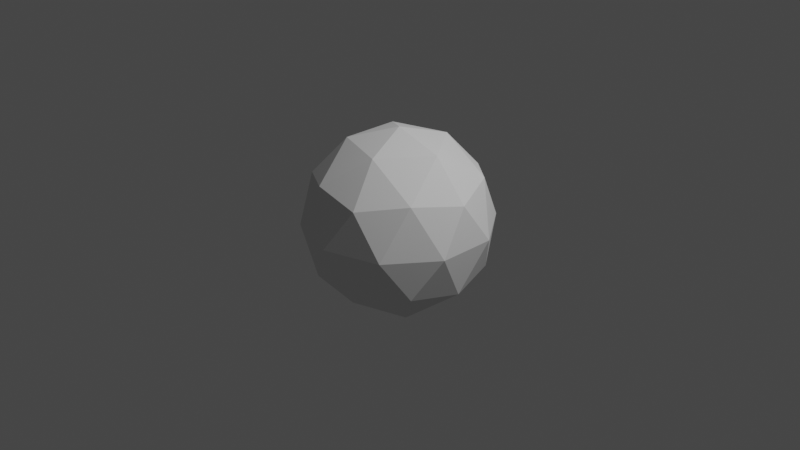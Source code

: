 # Source: vertoutput.blend  (saved by Blender 3.0.42; exported with 4.5.12 LTS)
import bpy
from mathutils import Matrix  # noqa: F401  (used for matrix-valued properties, if any)

bpy.ops.wm.read_factory_settings(use_empty=True)
scene = bpy.context.scene
scene.name = 'Scene'

# ---- collections
col_collection = bpy.data.collections.new('Collection'); scene.collection.children.link(col_collection)

# ---- world
world_world = bpy.data.worlds.new('World'); scene.world = world_world
world_world.use_nodes = True; world_world.node_tree.nodes.clear()
_N = world_world.node_tree.nodes; _L = world_world.node_tree.links
n0 = _N.new('ShaderNodeOutputWorld'); n0.name = 'World Output'; n0.location = (300, 300)
n1 = _N.new('ShaderNodeBackground'); n1.name = 'Background'; n1.location = (10, 300)
n1.inputs[0].default_value = (0.05088, 0.05088, 0.05088, 1.0)
_L.new(n1.outputs[0], n0.inputs[0])
n0.is_active_output = True
world_world.color = (0.05088, 0.05088, 0.05088)
world_world.use_sun_shadow = False
world_world.sun_shadow_jitter_overblur = 0.0

# ---- cameras
cam_camera = bpy.data.cameras.new('Camera')
cam_camera.clip_end = 100.0
cam_camera.ortho_scale = 7.314

# ---- lights
light_light = bpy.data.lights.new('Light', 'POINT')
light_light.transmission_factor = 0.0
light_light.energy = 1000.0
light_light.shadow_soft_size = 0.1
light_light.shadow_maximum_resolution = 0.006
light_light.use_absolute_resolution = True

# ---- meshes
me_icosphere_001 = bpy.data.meshes.new('Icosphere.001')
me_icosphere_001.from_pydata([(0.0, 0.0, -1.0), (0.7236, -0.5257, -0.4472), (-0.2764, -0.8506, -0.4472), (-0.8944, 0.0, -0.4472), (-0.2764, 0.8506, -0.4472), (0.7236, 0.5257, -0.4472), (0.2764, -0.8506, 0.4472), (-0.7236, -0.5257, 0.4472), (-0.7236, 0.5257, 0.4472), (0.2764, 0.8506, 0.4472), (0.8944, 0.0, 0.4472), (0.0, 0.0, 1.0), (-0.1625, -0.5, -0.8507), (0.4253, -0.309, -0.8507), (0.2629, -0.809, -0.5257), (0.8506, 0.0, -0.5257), (0.4253, 0.309, -0.8507), (-0.5257, 0.0, -0.8507), (-0.6882, -0.5, -0.5257), (-0.1625, 0.5, -0.8507), (-0.6882, 0.5, -0.5257), (0.2629, 0.809, -0.5257), (0.9511, -0.309, 0.0), (0.9511, 0.309, 0.0), (0.0, -1.0, 0.0), (0.5878, -0.809, 0.0), (-0.9511, -0.309, 0.0), (-0.5878, -0.809, 0.0), (-0.5878, 0.809, 0.0), (-0.9511, 0.309, 0.0), (0.5878, 0.809, 0.0), (0.0, 1.0, 0.0), (0.6882, -0.5, 0.5257), (-0.2629, -0.809, 0.5257), (-0.8506, 0.0, 0.5257), (-0.2629, 0.809, 0.5257), (0.6882, 0.5, 0.5257), (0.1625, -0.5, 0.8507), (0.5257, 0.0, 0.8507), (-0.4253, -0.309, 0.8507), (-0.4253, 0.309, 0.8507), (0.1625, 0.5, 0.8507)], [], [(0, 13, 12), (1, 13, 15), (0, 12, 17), (0, 17, 19), (0, 19, 16), (1, 15, 22), (2, 14, 24), (3, 18, 26), (4, 20, 28), (5, 21, 30), (1, 22, 25), (2, 24, 27), (3, 26, 29), (4, 28, 31), (5, 30, 23), (6, 32, 37), (7, 33, 39), (8, 34, 40), (9, 35, 41), (10, 36, 38), (38, 41, 11), (38, 36, 41), (36, 9, 41), (41, 40, 11), (41, 35, 40), (35, 8, 40), (40, 39, 11), (40, 34, 39), (34, 7, 39), (39, 37, 11), (39, 33, 37), (33, 6, 37), (37, 38, 11), (37, 32, 38), (32, 10, 38), (23, 36, 10), (23, 30, 36), (30, 9, 36), (31, 35, 9), (31, 28, 35), (28, 8, 35), (29, 34, 8), (29, 26, 34), (26, 7, 34), (27, 33, 7), (27, 24, 33), (24, 6, 33), (25, 32, 6), (25, 22, 32), (22, 10, 32), (30, 31, 9), (30, 21, 31), (21, 4, 31), (28, 29, 8), (28, 20, 29), (20, 3, 29), (26, 27, 7), (26, 18, 27), (18, 2, 27), (24, 25, 6), (24, 14, 25), (14, 1, 25), (22, 23, 10), (22, 15, 23), (15, 5, 23), (16, 21, 5), (16, 19, 21), (19, 4, 21), (19, 20, 4), (19, 17, 20), (17, 3, 20), (17, 18, 3), (17, 12, 18), (12, 2, 18), (15, 16, 5), (15, 13, 16), (13, 0, 16), (12, 14, 2), (12, 13, 14), (13, 1, 14)])
_uv = me_icosphere_001.uv_layers.new(name='UVMap')
_uv.uv.foreach_set('vector', [0.1818, 0.0, 0.2273, 0.07873, 0.1364, 0.07873, 0.2727, 0.1575, 0.3182, 0.07873, 0.3636, 0.1575, 0.9091, 0.0, 0.9545, 0.07873, 0.8636, 0.07873, 0.7273, 0.0, 0.7727, 0.07873, 0.6818, 0.07873, 0.5455, 0.0, 0.5909, 0.07873, 0.5, 0.07873, 0.2727, 0.1575, 0.3636, 0.1575, 0.3182, 0.2362, 0.09091, 0.1575, 0.1818, 0.1575, 0.1364, 0.2362, 0.8182, 0.1575, 0.9091, 0.1575, 0.8636, 0.2362, 0.6364, 0.1575, 0.7273, 0.1575, 0.6818, 0.2362, 0.4545, 0.1575, 0.5455, 0.1575, 0.5, 0.2362, 0.2727, 0.1575, 0.3182, 0.2362, 0.2273, 0.2362, 0.09091, 0.1575, 0.1364, 0.2362, 0.04546, 0.2362, 0.8182, 0.1575, 0.8636, 0.2362, 0.7727, 0.2362, 0.6364, 0.1575, 0.6818, 0.2362, 0.5909, 0.2362, 0.4545, 0.1575, 0.5, 0.2362, 0.4091, 0.2362, 0.1818, 0.3149, 0.2727, 0.3149, 0.2273, 0.3937, 0.0, 0.3149, 0.09091, 0.3149, 0.04546, 0.3937, 0.7273, 0.3149, 0.8182, 0.3149, 0.7727, 0.3937, 0.5455, 0.3149, 0.6364, 0.3149, 0.5909, 0.3937, 0.3636, 0.3149, 0.4545, 0.3149, 0.4091, 0.3937, 0.4091, 0.3937, 0.5, 0.3937, 0.4545, 0.4724, 0.4091, 0.3937, 0.4545, 0.3149, 0.5, 0.3937, 0.4545, 0.3149, 0.5455, 0.3149, 0.5, 0.3937, 0.5909, 0.3937, 0.6818, 0.3937, 0.6364, 0.4724, 0.5909, 0.3937, 0.6364, 0.3149, 0.6818, 0.3937, 0.6364, 0.3149, 0.7273, 0.3149, 0.6818, 0.3937, 0.7727, 0.3937, 0.8636, 0.3937, 0.8182, 0.4724, 0.7727, 0.3937, 0.8182, 0.3149, 0.8636, 0.3937, 0.8182, 0.3149, 0.9091, 0.3149, 0.8636, 0.3937, 0.04546, 0.3937, 0.1364, 0.3937, 0.09091, 0.4724, 0.04546, 0.3937, 0.09091, 0.3149, 0.1364, 0.3937, 0.09091, 0.3149, 0.1818, 0.3149, 0.1364, 0.3937, 0.2273, 0.3937, 0.3182, 0.3937, 0.2727, 0.4724, 0.2273, 0.3937, 0.2727, 0.3149, 0.3182, 0.3937, 0.2727, 0.3149, 0.3636, 0.3149, 0.3182, 0.3937, 0.4091, 0.2362, 0.4545, 0.3149, 0.3636, 0.3149, 0.4091, 0.2362, 0.5, 0.2362, 0.4545, 0.3149, 0.5, 0.2362, 0.5455, 0.3149, 0.4545, 0.3149, 0.5909, 0.2362, 0.6364, 0.3149, 0.5455, 0.3149, 0.5909, 0.2362, 0.6818, 0.2362, 0.6364, 0.3149, 0.6818, 0.2362, 0.7273, 0.3149, 0.6364, 0.3149, 0.7727, 0.2362, 0.8182, 0.3149, 0.7273, 0.3149, 0.7727, 0.2362, 0.8636, 0.2362, 0.8182, 0.3149, 0.8636, 0.2362, 0.9091, 0.3149, 0.8182, 0.3149, 0.04546, 0.2362, 0.09091, 0.3149, 0.0, 0.3149, 0.04546, 0.2362, 0.1364, 0.2362, 0.09091, 0.3149, 0.1364, 0.2362, 0.1818, 0.3149, 0.09091, 0.3149, 0.2273, 0.2362, 0.2727, 0.3149, 0.1818, 0.3149, 0.2273, 0.2362, 0.3182, 0.2362, 0.2727, 0.3149, 0.3182, 0.2362, 0.3636, 0.3149, 0.2727, 0.3149, 0.5, 0.2362, 0.5909, 0.2362, 0.5455, 0.3149, 0.5, 0.2362, 0.5455, 0.1575, 0.5909, 0.2362, 0.5455, 0.1575, 0.6364, 0.1575, 0.5909, 0.2362, 0.6818, 0.2362, 0.7727, 0.2362, 0.7273, 0.3149, 0.6818, 0.2362, 0.7273, 0.1575, 0.7727, 0.2362, 0.7273, 0.1575, 0.8182, 0.1575, 0.7727, 0.2362, 0.8636, 0.2362, 0.9545, 0.2362, 0.9091, 0.3149, 0.8636, 0.2362, 0.9091, 0.1575, 0.9545, 0.2362, 0.9091, 0.1575, 1.0, 0.1575, 0.9545, 0.2362, 0.1364, 0.2362, 0.2273, 0.2362, 0.1818, 0.3149, 0.1364, 0.2362, 0.1818, 0.1575, 0.2273, 0.2362, 0.1818, 0.1575, 0.2727, 0.1575, 0.2273, 0.2362, 0.3182, 0.2362, 0.4091, 0.2362, 0.3636, 0.3149, 0.3182, 0.2362, 0.3636, 0.1575, 0.4091, 0.2362, 0.3636, 0.1575, 0.4545, 0.1575, 0.4091, 0.2362, 0.5, 0.07873, 0.5455, 0.1575, 0.4545, 0.1575, 0.5, 0.07873, 0.5909, 0.07873, 0.5455, 0.1575, 0.5909, 0.07873, 0.6364, 0.1575, 0.5455, 0.1575, 0.6818, 0.07873, 0.7273, 0.1575, 0.6364, 0.1575, 0.6818, 0.07873, 0.7727, 0.07873, 0.7273, 0.1575, 0.7727, 0.07873, 0.8182, 0.1575, 0.7273, 0.1575, 0.8636, 0.07873, 0.9091, 0.1575, 0.8182, 0.1575, 0.8636, 0.07873, 0.9545, 0.07873, 0.9091, 0.1575, 0.9545, 0.07873, 1.0, 0.1575, 0.9091, 0.1575, 0.3636, 0.1575, 0.4091, 0.07873, 0.4545, 0.1575, 0.3636, 0.1575, 0.3182, 0.07873, 0.4091, 0.07873, 0.3182, 0.07873, 0.3636, 0.0, 0.4091, 0.07873, 0.1364, 0.07873, 0.1818, 0.1575, 0.09091, 0.1575, 0.1364, 0.07873, 0.2273, 0.07873, 0.1818, 0.1575, 0.2273, 0.07873, 0.2727, 0.1575, 0.1818, 0.1575])
_ca = me_icosphere_001.color_attributes.new('Col', 'BYTE_COLOR', 'CORNER')
_ca.data.foreach_set('color', [0.8228, 0.0006071, 0.016, 1.0, 0.4735, 0.5149, 0.6038, 1.0, 0.2195, 0.5089, 0.3916, 1.0, 0.1878, 0.2542, 0.007499, 1.0, 0.0137, 0.2384, 0.8228, 1.0, 0.2423, 0.5333, 0.004777, 1.0, 0.2623, 0.7305, 0.0319, 1.0, 0.04971, 0.3185, 0.0003035, 1.0, 0.2462, 0.7454, 0.9047, 1.0, 0.8148, 0.6105, 0.009721, 1.0, 0.2423, 0.1221, 0.9823, 1.0, 0.3419, 0.0137, 0.07819, 1.0, 0.807, 0.4072, 0.3613, 1.0, 0.6724, 0.1529, 0.2961, 1.0, 0.7157, 0.5395, 0.03955, 1.0, 0.1022, 0.7605, 0.6172, 1.0, 0.07421, 0.227, 0.4397, 1.0, 0.02029, 0.314, 0.5906, 1.0, 0.9823, 0.4851, 0.0382, 1.0, 0.3613, 0.05781, 0.521, 1.0, 0.004777, 0.02416, 0.5457, 1.0, 0.7605, 0.01161, 0.05781, 1.0, 0.4452, 0.1559, 0.02732, 1.0, 0.2502, 0.956, 0.002125, 1.0, 0.005605, 0.6445, 0.002125, 1.0, 0.02315, 0.107, 0.8228, 1.0, 0.0382, 0.004777, 0.6514, 1.0, 0.1119, 0.9647, 0.1274, 1.0, 0.305, 0.4452, 0.1529, 1.0, 0.02956, 0.2462, 0.6105, 1.0, 0.01229, 0.4678, 0.5711, 1.0, 0.3278, 0.9301, 0.06125, 1.0, 0.1329, 0.3813, 0.07619, 1.0, 0.02217, 0.159, 0.08866, 1.0, 0.05448, 0.4793, 0.5149, 1.0, 0.02217, 0.1441, 0.07421, 1.0, 0.004777, 0.2122, 0.7913, 1.0, 0.008023, 0.9047, 0.107, 1.0, 0.5395, 0.6654, 0.2423, 1.0, 0.2542, 0.2384, 0.02315, 1.0, 0.09084, 0.8148, 0.7379, 1.0, 0.04092, 0.09531, 0.117, 1.0, 0.1878, 0.04374, 0.002125, 1.0, 0.6867, 0.5333, 0.005182, 1.0, 0.7379, 0.305, 0.06848, 1.0, 0.9216, 0.9216, 0.8963, 1.0, 0.2831, 0.04667, 0.1651, 1.0, 0.02519, 0.6724, 0.016, 1.0, 0.06301, 0.2831, 0.5029, 1.0, 0.04092, 0.006049, 0.1119, 1.0, 0.2918, 0.0648, 0.3372, 1.0, 0.7305, 0.0009106, 0.0006071, 1.0, 0.2232, 0.1384, 0.04667, 1.0, 0.005605, 0.006049, 0.0382, 1.0, 0.3185, 0.2961, 0.07619, 1.0, 0.521, 0.09531, 0.4508, 1.0, 0.5089, 0.06301, 0.2159, 1.0, 0.9911, 0.003035, 0.08866, 1.0, 0.2874, 0.004391, 0.4179, 1.0, 0.01938, 0.01938, 0.2462, 1.0, 0.3005, 0.1329, 0.02624, 1.0, 0.05781, 0.003347, 0.002732, 1.0, 0.05613, 0.1384, 0.2542, 1.0, 0.01298, 0.2789, 0.07227, 1.0, 0.08866, 0.9301, 0.4621, 1.0, 0.6724, 0.08228, 0.02122, 1.0, 0.2307, 0.4287, 0.1683, 1.0, 0.9047, 0.004777, 0.6654, 1.0, 0.01444, 0.7605, 0.05286, 1.0, 0.01938, 0.06848, 0.6724, 1.0, 0.04374, 0.01764, 0.006995, 1.0, 0.6724, 0.5029, 0.6867, 1.0, 0.7605, 0.08438, 0.4969, 1.0, 0.6445, 0.1356, 0.0999, 1.0, 0.5457, 0.3515, 0.4621, 1.0, 0.004025, 0.855, 0.4233, 1.0, 0.6584, 0.7084, 0.0003035, 1.0, 0.3864, 0.4851, 0.1529, 1.0, 0.5271, 0.08438, 0.8796, 1.0, 0.8388, 0.0006071, 0.4397, 1.0, 0.5089, 0.5906, 0.07036, 1.0, 0.2705, 0.1384, 0.4452, 1.0, 0.7835, 0.5089, 0.2831, 1.0, 0.1248, 0.0185, 0.04667, 1.0, 0.6038, 0.006512, 0.4287, 1.0, 0.0356, 0.6038, 0.3467, 1.0, 0.1022, 0.07421, 0.7835, 1.0, 0.0356, 0.01096, 0.2016, 1.0, 0.6105, 0.15, 0.0009106, 1.0, 0.9734, 0.003677, 0.7835, 1.0, 0.07036, 0.03071, 0.552, 1.0, 0.2542, 0.107, 0.9387, 1.0, 0.04971, 0.1195, 0.0865, 1.0, 0.7682, 0.2961, 0.9473, 1.0, 0.9131, 0.162, 0.004777, 1.0, 0.04374, 0.5841, 0.08438, 1.0, 0.6172, 0.491, 0.2086, 1.0, 0.1981, 0.002428, 0.6038, 1.0, 0.8308, 0.4508, 0.2705, 1.0, 0.02624, 0.05613, 0.1384, 1.0, 0.2502, 0.7084, 0.0006071, 1.0, 0.807, 0.04971, 0.01938, 1.0, 0.2086, 0.1912, 0.005182, 1.0, 0.8388, 0.09759, 0.5776, 1.0, 0.02315, 0.7454, 0.002732, 1.0, 0.1301, 0.2384, 0.009134, 1.0, 0.08438, 0.001214, 0.8308, 1.0, 0.1878, 0.855, 0.147, 1.0, 0.8308, 0.8388, 0.08022, 1.0, 0.3916, 0.7157, 0.4125, 1.0, 0.6172, 0.7157, 0.6308, 1.0, 0.04092, 0.02416, 0.4735, 1.0, 0.003035, 0.004391, 0.7913, 1.0, 0.01521, 0.2122, 0.01938, 1.0, 0.5089, 0.004391, 0.1878, 1.0, 0.5583, 0.1046, 0.001518, 1.0, 0.7157, 0.8469, 0.05781, 1.0, 0.9047, 0.007499, 0.0382, 1.0, 0.2016, 0.09531, 0.956, 1.0, 0.2874, 0.08228, 0.5089, 1.0, 0.2122, 0.016, 0.04092, 1.0, 0.1559, 0.01161, 0.7991, 1.0, 0.01764, 0.3372, 0.7991, 1.0, 0.1981, 0.0, 0.05127, 1.0, 0.05951, 0.01033, 0.5089, 1.0, 0.9131, 0.09306, 0.6867, 1.0, 0.007499, 0.4851, 0.06848, 1.0, 0.2747, 0.04519, 0.05286, 1.0, 0.1274, 0.6038, 0.1746, 1.0, 0.0003035, 0.8963, 0.3763, 1.0, 0.1413, 0.007499, 0.8388, 1.0, 0.1329, 0.06125, 0.0382, 1.0, 0.02122, 0.01764, 0.05951, 1.0, 0.003035, 0.02624, 0.5776, 1.0, 0.8963, 0.016, 0.006995, 1.0, 0.9216, 0.0, 0.7157, 1.0, 0.016, 0.5333, 0.04092, 1.0, 0.5333, 0.8879, 0.02843, 1.0, 0.6795, 0.5029, 0.05781, 1.0, 0.3419, 0.006049, 0.1946, 1.0, 0.2346, 0.006995, 0.4342, 1.0, 0.6867, 0.016, 0.1981, 1.0, 0.2195, 0.01681, 0.1714, 1.0, 0.06301, 0.02122, 0.855, 1.0, 0.2664, 0.4564, 0.7758, 1.0, 0.05286, 0.02416, 0.6867, 1.0, 0.005605, 0.402, 0.02843, 1.0, 0.1683, 0.01764, 0.06125, 1.0, 0.5906, 0.001821, 0.1384, 1.0, 0.8308, 0.9301, 0.0331, 1.0, 0.1413, 0.02122, 0.5776, 1.0, 0.3372, 0.003677, 0.9387, 1.0, 0.5776, 0.02029, 0.08228, 1.0, 0.009721, 0.117, 0.02122, 1.0, 0.5149, 0.117, 0.9823, 1.0, 0.0648, 0.02624, 0.3613, 1.0, 0.0865, 0.004391, 0.01521, 1.0, 0.2961, 0.01681, 0.147, 1.0, 0.4621, 0.6514, 0.0009106, 1.0, 0.2542, 0.06301, 0.0003035, 1.0, 0.2961, 0.4851, 0.3372, 1.0, 0.2232, 0.6172, 0.855, 1.0, 0.2122, 0.1559, 0.3095, 1.0, 0.6795, 0.9131, 0.6654, 1.0, 0.9387, 0.1683, 0.0185, 1.0, 0.05127, 0.1746, 0.15, 1.0, 0.3763, 0.159, 0.1812, 1.0, 0.009721, 0.4072, 0.3515, 1.0, 0.1356, 0.01521, 0.1144, 1.0, 0.2423, 0.7529, 0.491, 1.0, 0.4125, 0.2051, 0.8714, 1.0, 0.006995, 0.04971, 0.02843, 1.0, 0.3916, 0.3916, 0.4969, 1.0, 0.4793, 0.3185, 0.001214, 1.0, 0.6105, 0.2961, 0.4678, 1.0, 0.3325, 0.06125, 0.0003035, 1.0, 0.0137, 0.7011, 0.01938, 1.0, 0.5776, 0.3813, 0.1221, 1.0, 0.1651, 0.8963, 0.6514, 1.0, 0.04667, 0.1221, 0.1329, 1.0, 0.1301, 0.0648, 0.3005, 1.0, 0.1651, 0.8963, 0.3613, 1.0, 0.4179, 0.07036, 0.5647, 1.0, 0.3005, 0.1095, 0.08438, 1.0, 0.6867, 0.008568, 0.2346, 1.0, 0.2831, 0.9823, 0.5583, 1.0, 0.7991, 0.8632, 0.005605, 1.0, 0.6308, 0.02122, 0.2423, 1.0, 0.09759, 0.6795, 0.001821, 1.0, 0.0137, 0.2384, 0.002125, 1.0, 0.08228, 0.5029, 0.1095, 1.0, 0.016, 0.1878, 0.0648, 1.0, 0.04092, 0.227, 0.02315, 1.0, 0.8148, 0.2423, 0.004025, 1.0, 0.4508, 0.1441, 0.2423, 1.0, 0.3763, 0.3564, 0.7758, 1.0, 0.09531, 0.1022, 0.01764, 1.0, 0.1413, 0.7305, 0.9734, 1.0, 0.02843, 0.0009106, 0.4508, 1.0, 0.6445, 0.4735, 0.0185, 1.0, 0.2789, 0.7913, 0.06125, 1.0, 0.3663, 0.1356, 0.2423, 1.0, 0.02122, 0.5149, 0.2831, 1.0, 0.3663, 0.04092, 0.05286, 1.0, 0.09306, 0.005605, 0.1356, 1.0, 0.07036, 0.3564, 0.4287, 1.0, 0.01033, 0.3968, 0.227, 1.0, 0.6038, 0.9216, 0.0319, 1.0, 0.4125, 0.2384, 0.0137, 1.0, 0.521, 0.08022, 0.0648, 1.0, 0.01444, 0.6376, 0.7305, 1.0, 0.314, 0.1301, 0.7991, 1.0, 0.04374, 0.009134, 0.2747, 1.0, 0.5906, 0.6654, 0.1812, 1.0, 0.4793, 0.227, 0.007499, 1.0, 0.956, 0.7605, 0.6584, 1.0, 0.4793, 0.8228, 0.0003035, 1.0, 0.1812, 0.3916, 0.8796, 1.0, 0.4678, 0.1301, 0.3663, 1.0, 0.6376, 0.6654, 0.2623, 1.0, 0.0356, 0.2195, 0.3467, 1.0, 0.03955, 0.06848, 0.04667, 1.0, 0.521, 0.4851, 0.1845, 1.0, 0.7913, 0.03689, 0.15, 1.0, 0.5089, 0.01938, 0.956, 1.0, 0.03689, 0.7758, 0.006995, 1.0, 0.02416, 0.04092, 0.05951, 1.0, 0.04374, 0.04092, 0.2831, 1.0, 0.003677, 0.09306, 0.09531, 1.0, 0.3763, 0.6867, 0.3419, 1.0, 0.003035, 0.2384, 0.0999, 1.0, 0.5089, 0.05286, 0.02732, 1.0, 0.01444, 0.3813, 0.7605, 1.0, 0.2747, 0.162, 0.2747, 1.0, 0.02217, 0.05781, 0.02122, 1.0, 0.1845, 0.3185, 0.4678, 1.0, 0.06663, 0.1746, 0.08438, 1.0, 0.09084, 0.003347, 0.7157, 1.0, 0.04231, 0.02732, 0.002125, 1.0, 0.2346, 0.01938, 0.6445, 1.0])
me_icosphere_001.use_remesh_fix_poles = True
me_icosphere_001.use_remesh_preserve_attributes = False
me_icosphere_001.update()

# ---- objects
ob_light = bpy.data.objects.new('Light', light_light)
ob_camera = bpy.data.objects.new('Camera', cam_camera)
ob_icosphere = bpy.data.objects.new('Icosphere', me_icosphere_001)

# ---- transforms, parenting, visibility, modifiers, constraints
ob_light.location = (4.076, 1.005, 5.904)
ob_light.rotation_euler = (0.6503, 0.05522, 1.866)
ob_light.lock_rotations_4d = False
ob_light.empty_display_type = 'ARROWS'
ob_light.color = (0.0, 0.0, 0.0, 0.0)
ob_light.lineart.crease_threshold = 0.0
ob_camera.location = (7.359, -6.926, 4.958)
ob_camera.rotation_euler = (1.109, 0.0, 0.8149)
ob_camera.lock_rotations_4d = False
ob_camera.empty_display_type = 'ARROWS'
ob_camera.color = (0.0, 0.0, 0.0, 0.0)
ob_camera.display_type = 'WIRE'
ob_camera.lineart.crease_threshold = 0.0
ob_icosphere.location = (0.0, 0.0, 0.0)
_vg = ob_icosphere.vertex_groups.new(name='Group')

# ---- collection membership
col_collection.objects.link(ob_light)
col_collection.objects.link(ob_camera)
col_collection.objects.link(ob_icosphere)

# ---- scene / render settings (as saved in the file)
scene.camera = ob_camera
scene.frame_start = 1; scene.frame_end = 250; scene.frame_set(17)
scene.render.engine = 'BLENDER_EEVEE_NEXT'
scene.cycles.sampling_pattern = 'TABULATED_SOBOL'
scene.cycles.use_light_tree = False
scene.view_settings.view_transform = 'Filmic'
bpy.context.view_layer.update()
